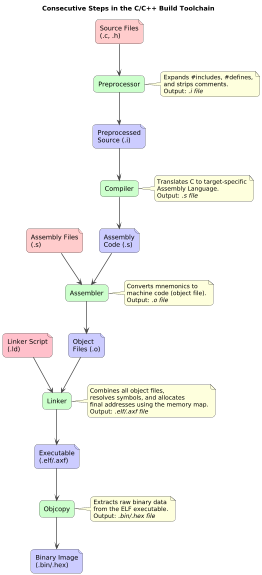

The diagram above was rendered by PlantUML. Its source (embedded in the PNG):
@startuml
scale 1024 * 576

skinparam defaultFontName Arial
skinparam roundcorner 15
skinparam shadowing false
skinparam ArrowColor #444444
skinparam ArrowThickness 1.5
skinparam ComponentStyle rectangle

title Consecutive Steps in the C/C++ Build Toolchain

' Top to bottom layout
top to bottom direction

' Define the components in sequence
component "Preprocessor" as PREPROC #ccffcc
note right of PREPROC
  Expands #includes, #defines,
  and strips comments.
  Output: <i>.i file</i>
end note

component "Compiler" as COMPILER #ccffcc
note right of COMPILER
  Translates C to target-specific
  Assembly Language.
  Output: <i>.s file</i>
end note

component "Assembler" as ASSEMBLER #ccffcc
note right of ASSEMBLER
  Converts mnemonics to
  machine code (object file).
  Output: <i>.o file</i>
end note

component "Linker" as LINKER #ccffcc
note right of LINKER
  Combines all object files,
  resolves symbols, and allocates
  final addresses using the memory map.
  Output: <i>.elf/.axf file</i>
end note

component "Objcopy" as OBJCOPY #ccffcc
note right of OBJCOPY
  Extracts raw binary data
  from the ELF executable.
  Output: <i>.bin/.hex file</i>
end note

' Define the files
file "Source Files\n(.c, .h)" as SOURCE #ffcccc
file "Assembly Files\n(.s)" as STARTUP #ffcccc
file "Linker Script\n(.ld)" as SCRIPT #pink

file "Preprocessed\nSource (.i)" as I_FILE #ccccff
file "Assembly\nCode (.s)" as S_FILE #ccccff
file "Object\nFiles (.o)" as O_FILE #ccccff
file "Executable\n(.elf/.axf)" as ELF_FILE #ccccff
file "Binary Image\n(.bin/.hex)" as BIN_FILE #ccccff

' Define the main sequential flow
SOURCE --> PREPROC
PREPROC --> I_FILE
I_FILE --> COMPILER
COMPILER --> S_FILE
S_FILE --> ASSEMBLER

STARTUP --> ASSEMBLER
ASSEMBLER --> O_FILE
O_FILE --> LINKER

SCRIPT --> LINKER
LINKER --> ELF_FILE
ELF_FILE --> OBJCOPY
OBJCOPY --> BIN_FILE
@enduml